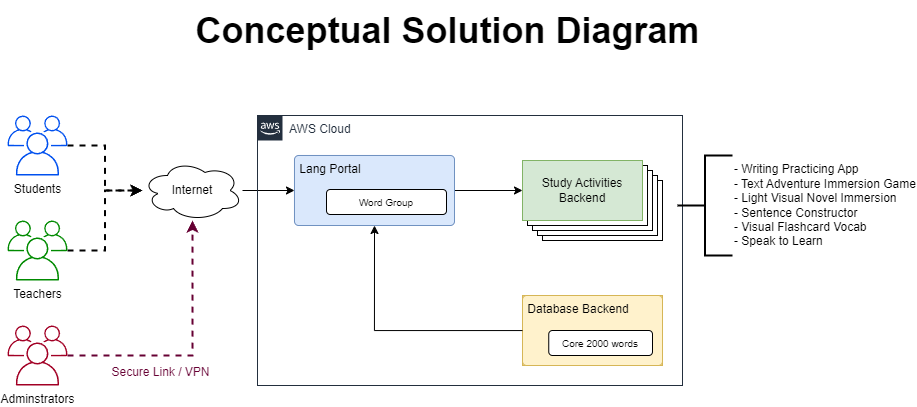

The diagram above was exported from draw.io. Its source (the exported page's mxGraphModel, read from the mxfile embedded in the PNG):
<mxGraphModel dx="1292" dy="786" grid="0" gridSize="5" guides="1" tooltips="1" connect="1" arrows="1" fold="1" page="1" pageScale="1" pageWidth="827" pageHeight="1169" math="0" shadow="0">
  <root>
    <mxCell id="0" />
    <mxCell id="1" parent="0" />
    <mxCell id="s6ltZT0VCXbI9tmXcigM-23" value="" style="edgeStyle=orthogonalEdgeStyle;rounded=0;orthogonalLoop=1;jettySize=auto;html=1;entryX=0;entryY=0.5;entryDx=0;entryDy=0;" edge="1" parent="1" source="-5JYDeQXUW7OGWNibXrR-5" target="s6ltZT0VCXbI9tmXcigM-7">
      <mxGeometry relative="1" as="geometry" />
    </mxCell>
    <mxCell id="-5JYDeQXUW7OGWNibXrR-5" value="Internet" style="ellipse;shape=cloud;whiteSpace=wrap;html=1;align=center;" parent="1" vertex="1">
      <mxGeometry x="185" y="215" width="100" height="60" as="geometry" />
    </mxCell>
    <mxCell id="s6ltZT0VCXbI9tmXcigM-17" value="" style="edgeStyle=orthogonalEdgeStyle;rounded=0;orthogonalLoop=1;jettySize=auto;html=1;" edge="1" parent="1" source="s6ltZT0VCXbI9tmXcigM-7" target="s6ltZT0VCXbI9tmXcigM-2">
      <mxGeometry relative="1" as="geometry" />
    </mxCell>
    <mxCell id="s6ltZT0VCXbI9tmXcigM-7" value="&amp;nbsp;Lang Portal" style="rounded=1;whiteSpace=wrap;html=1;align=left;imageVerticalAlign=middle;verticalAlign=top;arcSize=6;fillColor=#dae8fc;strokeColor=#6c8ebf;" vertex="1" parent="1">
      <mxGeometry x="337" y="210" width="160" height="70" as="geometry" />
    </mxCell>
    <mxCell id="s6ltZT0VCXbI9tmXcigM-11" value="" style="group" vertex="1" connectable="0" parent="1">
      <mxGeometry x="565" y="215" width="140" height="80" as="geometry" />
    </mxCell>
    <mxCell id="s6ltZT0VCXbI9tmXcigM-6" value="" style="rounded=0;whiteSpace=wrap;html=1;" vertex="1" parent="s6ltZT0VCXbI9tmXcigM-11">
      <mxGeometry x="20" y="20" width="120" height="60" as="geometry" />
    </mxCell>
    <mxCell id="s6ltZT0VCXbI9tmXcigM-5" value="" style="rounded=0;whiteSpace=wrap;html=1;" vertex="1" parent="s6ltZT0VCXbI9tmXcigM-11">
      <mxGeometry x="15" y="15" width="120" height="60" as="geometry" />
    </mxCell>
    <mxCell id="s6ltZT0VCXbI9tmXcigM-4" value="" style="rounded=0;whiteSpace=wrap;html=1;" vertex="1" parent="s6ltZT0VCXbI9tmXcigM-11">
      <mxGeometry x="10" y="10" width="120" height="60" as="geometry" />
    </mxCell>
    <mxCell id="s6ltZT0VCXbI9tmXcigM-3" value="" style="rounded=0;whiteSpace=wrap;html=1;" vertex="1" parent="s6ltZT0VCXbI9tmXcigM-11">
      <mxGeometry x="5" y="5" width="120" height="60" as="geometry" />
    </mxCell>
    <mxCell id="s6ltZT0VCXbI9tmXcigM-2" value="Study Activities Backend" style="rounded=0;whiteSpace=wrap;html=1;fillColor=#d5e8d4;strokeColor=#82b366;" vertex="1" parent="s6ltZT0VCXbI9tmXcigM-11">
      <mxGeometry width="120" height="60" as="geometry" />
    </mxCell>
    <mxCell id="s6ltZT0VCXbI9tmXcigM-19" style="edgeStyle=orthogonalEdgeStyle;rounded=0;orthogonalLoop=1;jettySize=auto;html=1;dashed=1;strokeWidth=2;" edge="1" parent="1" source="s6ltZT0VCXbI9tmXcigM-12" target="-5JYDeQXUW7OGWNibXrR-5">
      <mxGeometry relative="1" as="geometry" />
    </mxCell>
    <mxCell id="s6ltZT0VCXbI9tmXcigM-12" value="&lt;font color=&quot;#000000&quot;&gt;Students&lt;/font&gt;" style="sketch=0;outlineConnect=0;strokeColor=#001DBC;fillColor=#0050ef;dashed=0;verticalLabelPosition=bottom;verticalAlign=top;align=center;html=1;fontSize=12;fontStyle=0;aspect=fixed;shape=mxgraph.aws4.illustration_users;pointerEvents=1;fillStyle=auto;fontColor=#ffffff;" vertex="1" parent="1">
      <mxGeometry x="50" y="170" width="60" height="60" as="geometry" />
    </mxCell>
    <mxCell id="s6ltZT0VCXbI9tmXcigM-18" style="edgeStyle=orthogonalEdgeStyle;rounded=0;orthogonalLoop=1;jettySize=auto;html=1;dashed=1;strokeWidth=2;" edge="1" parent="1" source="s6ltZT0VCXbI9tmXcigM-13" target="-5JYDeQXUW7OGWNibXrR-5">
      <mxGeometry relative="1" as="geometry" />
    </mxCell>
    <mxCell id="s6ltZT0VCXbI9tmXcigM-13" value="Teachers" style="sketch=0;outlineConnect=0;fontColor=#000000;strokeColor=#005700;fillColor=#008a00;dashed=0;verticalLabelPosition=bottom;verticalAlign=top;align=center;html=1;fontSize=12;fontStyle=0;aspect=fixed;shape=mxgraph.aws4.illustration_users;pointerEvents=1" vertex="1" parent="1">
      <mxGeometry x="50" y="275" width="60" height="60" as="geometry" />
    </mxCell>
    <mxCell id="s6ltZT0VCXbI9tmXcigM-14" value="" style="group;fillColor=#fff2cc;strokeColor=#d6b656;" vertex="1" connectable="0" parent="1">
      <mxGeometry x="565" y="350" width="140" height="70" as="geometry" />
    </mxCell>
    <mxCell id="s6ltZT0VCXbI9tmXcigM-8" value="&amp;nbsp;Database Backend" style="rounded=1;whiteSpace=wrap;html=1;align=left;imageVerticalAlign=middle;verticalAlign=top;arcSize=6;fillColor=#fff2cc;strokeColor=#d6b656;" vertex="1" parent="s6ltZT0VCXbI9tmXcigM-14">
      <mxGeometry width="140" height="70" as="geometry" />
    </mxCell>
    <mxCell id="s6ltZT0VCXbI9tmXcigM-9" value="Core 2000 words" style="rounded=1;whiteSpace=wrap;html=1;fontSize=10;" vertex="1" parent="s6ltZT0VCXbI9tmXcigM-14">
      <mxGeometry x="26.25" y="35" width="103.75" height="25" as="geometry" />
    </mxCell>
    <mxCell id="s6ltZT0VCXbI9tmXcigM-20" style="edgeStyle=orthogonalEdgeStyle;rounded=0;orthogonalLoop=1;jettySize=auto;html=1;dashed=1;strokeWidth=2;strokeColor=#660033;" edge="1" parent="1" source="s6ltZT0VCXbI9tmXcigM-15" target="-5JYDeQXUW7OGWNibXrR-5">
      <mxGeometry relative="1" as="geometry" />
    </mxCell>
    <mxCell id="s6ltZT0VCXbI9tmXcigM-15" value="Adminstrators" style="sketch=0;outlineConnect=0;fontColor=#000000;strokeColor=#6F0000;fillColor=#a20025;dashed=0;verticalLabelPosition=bottom;verticalAlign=top;align=center;html=1;fontSize=12;fontStyle=0;aspect=fixed;shape=mxgraph.aws4.illustration_users;pointerEvents=1" vertex="1" parent="1">
      <mxGeometry x="50" y="380" width="60" height="60" as="geometry" />
    </mxCell>
    <mxCell id="s6ltZT0VCXbI9tmXcigM-16" value="" style="edgeStyle=orthogonalEdgeStyle;rounded=0;orthogonalLoop=1;jettySize=auto;html=1;entryX=0.5;entryY=1;entryDx=0;entryDy=0;" edge="1" parent="1" source="s6ltZT0VCXbI9tmXcigM-8" target="s6ltZT0VCXbI9tmXcigM-7">
      <mxGeometry relative="1" as="geometry" />
    </mxCell>
    <mxCell id="s6ltZT0VCXbI9tmXcigM-24" value="AWS Cloud" style="points=[[0,0],[0.25,0],[0.5,0],[0.75,0],[1,0],[1,0.25],[1,0.5],[1,0.75],[1,1],[0.75,1],[0.5,1],[0.25,1],[0,1],[0,0.75],[0,0.5],[0,0.25]];outlineConnect=0;gradientColor=none;html=1;whiteSpace=wrap;fontSize=12;fontStyle=0;container=1;pointerEvents=0;collapsible=0;recursiveResize=0;shape=mxgraph.aws4.group;grIcon=mxgraph.aws4.group_aws_cloud_alt;strokeColor=#232F3E;fillColor=none;verticalAlign=top;align=left;spacingLeft=30;fontColor=#232F3E;dashed=0;" vertex="1" parent="1">
      <mxGeometry x="300" y="170" width="425" height="270" as="geometry" />
    </mxCell>
    <mxCell id="s6ltZT0VCXbI9tmXcigM-25" value="- Writing Practicing App&lt;div&gt;- Text Adventure Immersion Game&lt;/div&gt;&lt;div&gt;- Light Visual Novel Immersion&lt;/div&gt;&lt;div&gt;- Sentence Constructor&lt;/div&gt;&lt;div&gt;- Visual Flashcard Vocab&lt;/div&gt;&lt;div&gt;- Speak to Learn&lt;/div&gt;" style="strokeWidth=2;html=1;shape=mxgraph.flowchart.annotation_2;align=left;labelPosition=right;pointerEvents=1;spacingTop=0;" vertex="1" parent="s6ltZT0VCXbI9tmXcigM-24">
      <mxGeometry x="420" y="40" width="55" height="100" as="geometry" />
    </mxCell>
    <mxCell id="-5JYDeQXUW7OGWNibXrR-2" value="Word Group" style="rounded=1;whiteSpace=wrap;html=1;fontSize=10;" parent="s6ltZT0VCXbI9tmXcigM-24" vertex="1">
      <mxGeometry x="69" y="74" width="120" height="25" as="geometry" />
    </mxCell>
    <mxCell id="s6ltZT0VCXbI9tmXcigM-26" value="Conceptual Solution Diagram" style="text;html=1;align=center;verticalAlign=middle;resizable=0;points=[];autosize=1;strokeColor=none;fillColor=none;fontSize=36;fontStyle=1" vertex="1" parent="1">
      <mxGeometry x="245" y="55" width="490" height="60" as="geometry" />
    </mxCell>
    <mxCell id="s6ltZT0VCXbI9tmXcigM-27" value="Secure Link / VPN" style="text;html=1;align=center;verticalAlign=middle;resizable=0;points=[];autosize=1;strokeColor=none;fillColor=none;fontColor=#660033;" vertex="1" parent="1">
      <mxGeometry x="145" y="414" width="116" height="26" as="geometry" />
    </mxCell>
  </root>
</mxGraphModel>